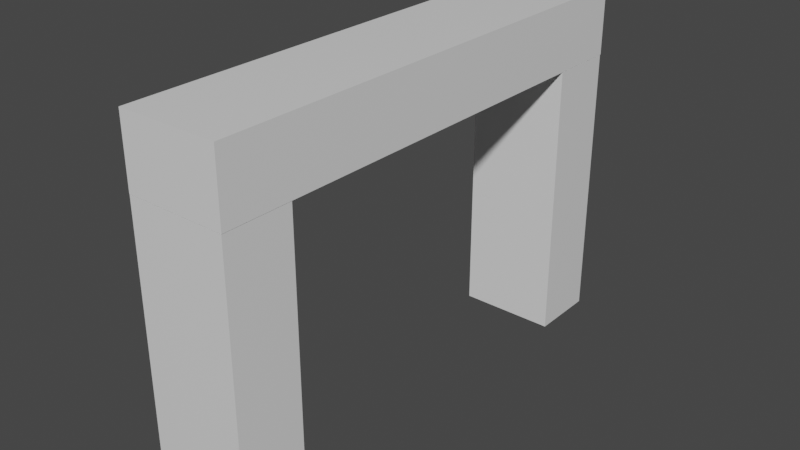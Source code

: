 # Source: Net.blend  (saved by Blender 2.82.7; exported with 4.5.12 LTS)
import bpy
from mathutils import Matrix  # noqa: F401  (used for matrix-valued properties, if any)

bpy.ops.wm.read_factory_settings(use_empty=True)
scene = bpy.context.scene
scene.name = 'Scene'

# ---- collections
col_collection = bpy.data.collections.new('Collection'); scene.collection.children.link(col_collection)

# ---- materials (node trees are filled in below, after node groups)
mat_material = bpy.data.materials.new('Material')
mat_material.alpha_threshold = 0.0
mat_material.use_transparent_shadow = False
mat_material.line_color = (0.0, 0.0, 0.0, 1.0)
mat_material_001 = bpy.data.materials.new('Material.001')
mat_material_001.alpha_threshold = 0.0
mat_material_001.use_transparent_shadow = False
mat_material_001.line_color = (0.0, 0.0, 0.0, 1.0)
mat_material_002 = bpy.data.materials.new('Material.002')
mat_material_002.alpha_threshold = 0.0
mat_material_002.use_transparent_shadow = False
mat_material_002.line_color = (0.0, 0.0, 0.0, 1.0)

# ---- material node trees
mat_material.use_nodes = True; mat_material.node_tree.nodes.clear()
_N = mat_material.node_tree.nodes; _L = mat_material.node_tree.links
n0 = _N.new('ShaderNodeOutputMaterial'); n0.name = 'Material Output'; n0.location = (300, 300)
n1 = _N.new('ShaderNodeBsdfPrincipled'); n1.name = 'Principled BSDF'; n1.location = (10, 300)
n1.distribution = 'GGX'
n1.subsurface_method = 'BURLEY'
n1.inputs[2].default_value = 0.4
n1.inputs[3].default_value = 1.45
n1.inputs[27].default_value = (0.0, 0.0, 0.0, 1.0)
n1.inputs[28].default_value = 1.0
_L.new(n1.outputs[0], n0.inputs[0])
n0.is_active_output = True
mat_material_001.use_nodes = True; mat_material_001.node_tree.nodes.clear()
_N = mat_material_001.node_tree.nodes; _L = mat_material_001.node_tree.links
n0 = _N.new('ShaderNodeOutputMaterial'); n0.name = 'Material Output'; n0.location = (300, 300)
n1 = _N.new('ShaderNodeBsdfPrincipled'); n1.name = 'Principled BSDF'; n1.location = (10, 300)
n1.distribution = 'GGX'
n1.subsurface_method = 'BURLEY'
n1.inputs[2].default_value = 0.4
n1.inputs[3].default_value = 1.45
n1.inputs[27].default_value = (0.0, 0.0, 0.0, 1.0)
n1.inputs[28].default_value = 1.0
_L.new(n1.outputs[0], n0.inputs[0])
n0.is_active_output = True
mat_material_002.use_nodes = True; mat_material_002.node_tree.nodes.clear()
_N = mat_material_002.node_tree.nodes; _L = mat_material_002.node_tree.links
n0 = _N.new('ShaderNodeOutputMaterial'); n0.name = 'Material Output'; n0.location = (300, 300)
n1 = _N.new('ShaderNodeBsdfPrincipled'); n1.name = 'Principled BSDF'; n1.location = (10, 300)
n1.distribution = 'GGX'
n1.subsurface_method = 'BURLEY'
n1.inputs[2].default_value = 0.4
n1.inputs[3].default_value = 1.45
n1.inputs[27].default_value = (0.0, 0.0, 0.0, 1.0)
n1.inputs[28].default_value = 1.0
_L.new(n1.outputs[0], n0.inputs[0])
n0.is_active_output = True

# ---- world
world_world = bpy.data.worlds.new('World'); scene.world = world_world
world_world.use_nodes = True; world_world.node_tree.nodes.clear()
_N = world_world.node_tree.nodes; _L = world_world.node_tree.links
n0 = _N.new('ShaderNodeOutputWorld'); n0.name = 'World Output'; n0.location = (300, 300)
n1 = _N.new('ShaderNodeBackground'); n1.name = 'Background'; n1.location = (10, 300)
n1.inputs[0].default_value = (0.05088, 0.05088, 0.05088, 1.0)
_L.new(n1.outputs[0], n0.inputs[0])
n0.is_active_output = True
world_world.color = (0.05088, 0.05088, 0.05088)
world_world.use_sun_shadow = False
world_world.sun_shadow_jitter_overblur = 0.0

# ---- meshes
me_cube = bpy.data.meshes.new('Cube')
me_cube.from_pydata([(1.0, 1.0, 1.0), (1.0, 1.0, -1.0), (1.0, -1.0, 1.0), (1.0, -1.0, -1.0), (-1.0, 1.0, 1.0), (-1.0, 1.0, -1.0), (-1.0, -1.0, 1.0), (-1.0, -1.0, -1.0)], [], [(0, 4, 6, 2), (3, 2, 6, 7), (7, 6, 4, 5), (5, 1, 3, 7), (1, 0, 2, 3), (5, 4, 0, 1)])
_uv = me_cube.uv_layers.new(name='UVMap')
_uv.uv.foreach_set('vector', [0.625, 0.5, 0.875, 0.5, 0.875, 0.75, 0.625, 0.75, 0.375, 0.75, 0.625, 0.75, 0.625, 1.0, 0.375, 1.0, 0.375, 0.0, 0.625, 0.0, 0.625, 0.25, 0.375, 0.25, 0.125, 0.5, 0.375, 0.5, 0.375, 0.75, 0.125, 0.75, 0.375, 0.5, 0.625, 0.5, 0.625, 0.75, 0.375, 0.75, 0.375, 0.25, 0.625, 0.25, 0.625, 0.5, 0.375, 0.5])
me_cube.materials.append(mat_material)
me_cube.use_remesh_preserve_volume = False
me_cube.use_remesh_preserve_attributes = False
me_cube.use_mirror_vertex_groups = False
me_cube.update()
me_cube_001 = bpy.data.meshes.new('Cube.001')
me_cube_001.from_pydata([(1.0, 1.0, 1.0), (1.0, 1.0, -1.0), (1.0, -1.0, 1.0), (1.0, -1.0, -1.0), (-1.0, 1.0, 1.0), (-1.0, 1.0, -1.0), (-1.0, -1.0, 1.0), (-1.0, -1.0, -1.0)], [], [(0, 4, 6, 2), (3, 2, 6, 7), (7, 6, 4, 5), (5, 1, 3, 7), (1, 0, 2, 3), (5, 4, 0, 1)])
_uv = me_cube_001.uv_layers.new(name='UVMap')
_uv.uv.foreach_set('vector', [0.625, 0.5, 0.875, 0.5, 0.875, 0.75, 0.625, 0.75, 0.375, 0.75, 0.625, 0.75, 0.625, 1.0, 0.375, 1.0, 0.375, 0.0, 0.625, 0.0, 0.625, 0.25, 0.375, 0.25, 0.125, 0.5, 0.375, 0.5, 0.375, 0.75, 0.125, 0.75, 0.375, 0.5, 0.625, 0.5, 0.625, 0.75, 0.375, 0.75, 0.375, 0.25, 0.625, 0.25, 0.625, 0.5, 0.375, 0.5])
me_cube_001.materials.append(mat_material_001)
me_cube_001.use_remesh_preserve_volume = False
me_cube_001.use_remesh_preserve_attributes = False
me_cube_001.use_mirror_vertex_groups = False
me_cube_001.update()
me_cube_002 = bpy.data.meshes.new('Cube.002')
me_cube_002.from_pydata([(1.0, 1.0, 1.0), (1.0, 1.0, -1.0), (1.0, -1.0, 1.0), (1.0, -1.0, -1.0), (-1.0, 1.0, 1.0), (-1.0, 1.0, -1.0), (-1.0, -1.0, 1.0), (-1.0, -1.0, -1.0)], [], [(0, 4, 6, 2), (3, 2, 6, 7), (7, 6, 4, 5), (5, 1, 3, 7), (1, 0, 2, 3), (5, 4, 0, 1)])
_uv = me_cube_002.uv_layers.new(name='UVMap')
_uv.uv.foreach_set('vector', [0.625, 0.5, 0.875, 0.5, 0.875, 0.75, 0.625, 0.75, 0.375, 0.75, 0.625, 0.75, 0.625, 1.0, 0.375, 1.0, 0.375, 0.0, 0.625, 0.0, 0.625, 0.25, 0.375, 0.25, 0.125, 0.5, 0.375, 0.5, 0.375, 0.75, 0.125, 0.75, 0.375, 0.5, 0.625, 0.5, 0.625, 0.75, 0.375, 0.75, 0.375, 0.25, 0.625, 0.25, 0.625, 0.5, 0.375, 0.5])
me_cube_002.materials.append(mat_material_002)
me_cube_002.use_remesh_preserve_volume = False
me_cube_002.use_remesh_preserve_attributes = False
me_cube_002.use_mirror_vertex_groups = False
me_cube_002.update()

# ---- objects
ob_cube = bpy.data.objects.new('Cube', me_cube)
ob_cube_001 = bpy.data.objects.new('Cube.001', me_cube_001)
ob_cube_002 = bpy.data.objects.new('Cube.002', me_cube_002)

# ---- transforms, parenting, visibility, modifiers, constraints
ob_cube.location = (0.0, 0.0, 0.0)
ob_cube.scale = (-0.8555, 4.287, 0.5859)
ob_cube.lock_rotations_4d = False
ob_cube.empty_display_type = 'ARROWS'
ob_cube.lineart.crease_threshold = 0.0
ob_cube_001.location = (0.0, -3.7, -3.019)
ob_cube_001.rotation_euler = (1.571, -0.0, 0.0)
ob_cube_001.scale = (-0.8512, 2.428, 0.5859)
ob_cube_001.lock_rotations_4d = False
ob_cube_001.empty_display_type = 'ARROWS'
ob_cube_001.lineart.crease_threshold = 0.0
ob_cube_002.location = (0.0, 3.682, -3.019)
ob_cube_002.rotation_euler = (1.571, -0.0, 0.0)
ob_cube_002.scale = (-0.8565, 2.428, 0.5859)
ob_cube_002.lock_rotations_4d = False
ob_cube_002.empty_display_type = 'ARROWS'
ob_cube_002.lineart.crease_threshold = 0.0

# ---- collection membership
col_collection.objects.link(ob_cube)
col_collection.objects.link(ob_cube_001)
col_collection.objects.link(ob_cube_002)

# ---- scene / render settings (as saved in the file)
scene.frame_start = 1; scene.frame_end = 250; scene.frame_set(1)
scene.render.engine = 'BLENDER_EEVEE_NEXT'
scene.cycles.use_denoising = False
scene.cycles.samples = 128
scene.cycles.sampling_pattern = 'TABULATED_SOBOL'
scene.cycles.use_adaptive_sampling = False
scene.cycles.use_light_tree = False
scene.view_settings.view_transform = 'Filmic'
bpy.context.view_layer.update()

# ---- added for rendering (the .blend has no active camera and no usable light): camera, sun
cam_auto = bpy.data.cameras.new('AutoCamera')
cam_auto.lens = 50.0
cam_auto.sensor_width = 36.0
cam_auto.clip_end = 1000.0
ob_auto_camera = bpy.data.objects.new('AutoCamera', cam_auto)
scene.collection.objects.link(ob_auto_camera)
ob_auto_camera.location = (9.82776, -11.7933, 5.43176)
ob_auto_camera.rotation_euler = (1.09748, -7.21219e-08, 0.694738)
scene.camera = ob_auto_camera
light_auto_sun = bpy.data.lights.new('AutoSun', 'SUN')
light_auto_sun.energy = 3.0
light_auto_sun.angle = 0.0523599
ob_auto_sun = bpy.data.objects.new('AutoSun', light_auto_sun)
scene.collection.objects.link(ob_auto_sun)
ob_auto_sun.rotation_euler = (0.872665, 0.174533, 0.523599)
bpy.context.view_layer.update()
